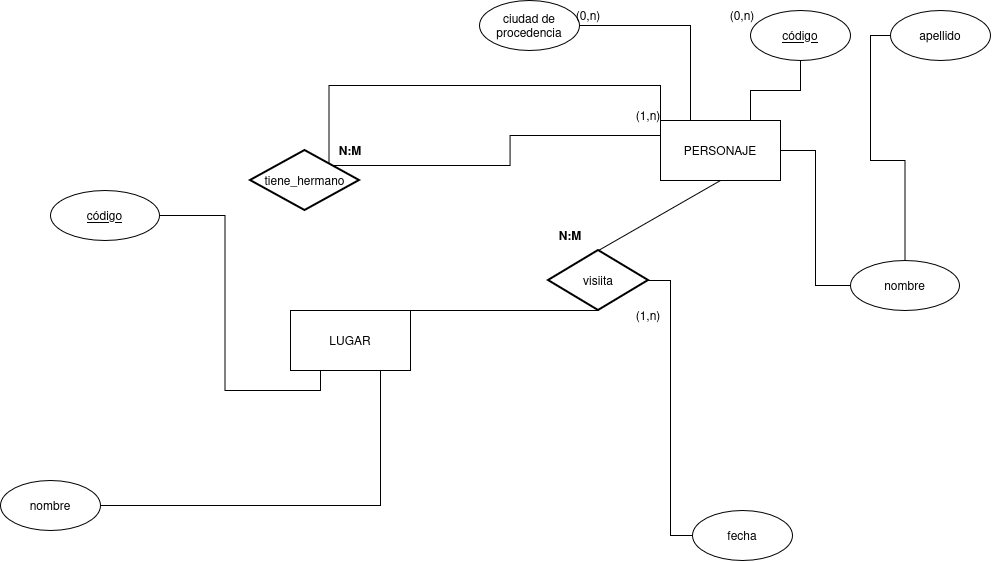

The diagram above was exported from draw.io. Its source (the exported page's mxGraphModel, read from the mxfile embedded in the PNG):
<mxGraphModel dx="2188" dy="754" grid="1" gridSize="10" guides="1" tooltips="1" connect="1" arrows="1" fold="1" page="1" pageScale="1" pageWidth="827" pageHeight="1169" math="0" shadow="0">
  <root>
    <mxCell id="0" />
    <mxCell id="1" parent="0" />
    <mxCell id="XW1oMUAPJzVSNIz7nyCl-1" parent="1" style="rounded=0;whiteSpace=wrap;html=1;" value="LUGAR" vertex="1">
      <mxGeometry height="60" width="120" x="-20" y="460" as="geometry" />
    </mxCell>
    <mxCell id="XW1oMUAPJzVSNIz7nyCl-2" parent="1" style="rounded=0;whiteSpace=wrap;html=1;" value="PERSONAJE" vertex="1">
      <mxGeometry height="60" width="120" x="350" y="270" as="geometry" />
    </mxCell>
    <mxCell id="XW1oMUAPJzVSNIz7nyCl-28" edge="1" parent="1" source="XW1oMUAPJzVSNIz7nyCl-3" style="edgeStyle=orthogonalEdgeStyle;rounded=0;orthogonalLoop=1;jettySize=auto;html=1;entryX=0;entryY=0.5;entryDx=0;entryDy=0;endArrow=none;endFill=0;" target="XW1oMUAPJzVSNIz7nyCl-27">
      <mxGeometry relative="1" as="geometry" />
    </mxCell>
    <mxCell id="XW1oMUAPJzVSNIz7nyCl-3" parent="1" style="strokeWidth=2;html=1;shape=mxgraph.flowchart.decision;whiteSpace=wrap;" value="visiita" vertex="1">
      <mxGeometry height="60" width="100" x="238" y="400" as="geometry" />
    </mxCell>
    <mxCell id="XW1oMUAPJzVSNIz7nyCl-5" edge="1" parent="1" source="XW1oMUAPJzVSNIz7nyCl-3" style="endArrow=none;html=1;rounded=0;exitX=0.5;exitY=0;exitDx=0;exitDy=0;entryX=0.5;entryY=1;entryDx=0;entryDy=0;exitPerimeter=0;curved=0;" target="XW1oMUAPJzVSNIz7nyCl-2" value="">
      <mxGeometry height="50" relative="1" width="50" as="geometry">
        <mxPoint x="212" y="220" as="sourcePoint" />
        <mxPoint x="355" y="220" as="targetPoint" />
      </mxGeometry>
    </mxCell>
    <mxCell id="XW1oMUAPJzVSNIz7nyCl-6" edge="1" parent="1" source="XW1oMUAPJzVSNIz7nyCl-1" style="endArrow=none;html=1;rounded=0;exitX=0.5;exitY=0;exitDx=0;exitDy=0;entryX=0.5;entryY=1;entryDx=0;entryDy=0;entryPerimeter=0;" target="XW1oMUAPJzVSNIz7nyCl-3" value="">
      <mxGeometry height="50" relative="1" width="50" as="geometry">
        <mxPoint x="282" y="490" as="sourcePoint" />
        <mxPoint x="282" y="387" as="targetPoint" />
      </mxGeometry>
    </mxCell>
    <mxCell id="XW1oMUAPJzVSNIz7nyCl-9" parent="1" style="shape=ellipse;html=1;dashed=0;whiteSpace=wrap;perimeter=ellipsePerimeter;" value="&lt;u&gt;código&lt;/u&gt;" vertex="1">
      <mxGeometry height="50" width="109" x="-260" y="340" as="geometry" />
    </mxCell>
    <mxCell id="XW1oMUAPJzVSNIz7nyCl-10" parent="1" style="shape=ellipse;html=1;dashed=0;whiteSpace=wrap;perimeter=ellipsePerimeter;" value="nombre" vertex="1">
      <mxGeometry height="50" width="100" x="-310" y="630" as="geometry" />
    </mxCell>
    <mxCell id="XW1oMUAPJzVSNIz7nyCl-11" edge="1" parent="1" source="XW1oMUAPJzVSNIz7nyCl-9" style="edgeStyle=orthogonalEdgeStyle;rounded=0;orthogonalLoop=1;jettySize=auto;html=1;entryX=0.25;entryY=1;entryDx=0;entryDy=0;endArrow=none;endFill=0;" target="XW1oMUAPJzVSNIz7nyCl-1">
      <mxGeometry relative="1" as="geometry" />
    </mxCell>
    <mxCell id="XW1oMUAPJzVSNIz7nyCl-12" edge="1" parent="1" source="XW1oMUAPJzVSNIz7nyCl-10" style="edgeStyle=orthogonalEdgeStyle;rounded=0;orthogonalLoop=1;jettySize=auto;html=1;entryX=0.75;entryY=1;entryDx=0;entryDy=0;endArrow=none;endFill=0;" target="XW1oMUAPJzVSNIz7nyCl-1">
      <mxGeometry relative="1" as="geometry" />
    </mxCell>
    <mxCell id="XW1oMUAPJzVSNIz7nyCl-13" edge="1" parent="1" source="XW1oMUAPJzVSNIz7nyCl-14" style="edgeStyle=orthogonalEdgeStyle;rounded=0;orthogonalLoop=1;jettySize=auto;html=1;endArrow=none;endFill=0;entryX=0.25;entryY=0;entryDx=0;entryDy=0;" target="XW1oMUAPJzVSNIz7nyCl-2">
      <mxGeometry relative="1" as="geometry" />
    </mxCell>
    <mxCell id="XW1oMUAPJzVSNIz7nyCl-14" parent="1" style="shape=ellipse;html=1;dashed=0;whiteSpace=wrap;perimeter=ellipsePerimeter;" value="ciudad de procedencia" vertex="1">
      <mxGeometry height="50" width="100" x="169" y="150" as="geometry" />
    </mxCell>
    <mxCell id="XW1oMUAPJzVSNIz7nyCl-15" edge="1" parent="1" source="XW1oMUAPJzVSNIz7nyCl-16" style="edgeStyle=orthogonalEdgeStyle;rounded=0;orthogonalLoop=1;jettySize=auto;html=1;entryX=1;entryY=0.5;entryDx=0;entryDy=0;endArrow=none;endFill=0;" target="XW1oMUAPJzVSNIz7nyCl-2">
      <mxGeometry relative="1" as="geometry" />
    </mxCell>
    <mxCell id="vKEzhvH69i4Xt_iF4yne-3" edge="1" parent="1" source="XW1oMUAPJzVSNIz7nyCl-16" style="edgeStyle=orthogonalEdgeStyle;rounded=0;orthogonalLoop=1;jettySize=auto;html=1;entryX=0;entryY=0.5;entryDx=0;entryDy=0;endArrow=none;endFill=0;" target="vKEzhvH69i4Xt_iF4yne-1">
      <mxGeometry relative="1" as="geometry" />
    </mxCell>
    <mxCell id="XW1oMUAPJzVSNIz7nyCl-16" parent="1" style="shape=ellipse;html=1;dashed=0;whiteSpace=wrap;perimeter=ellipsePerimeter;" value="nombre" vertex="1">
      <mxGeometry height="50" width="109" x="540" y="410" as="geometry" />
    </mxCell>
    <mxCell id="XW1oMUAPJzVSNIz7nyCl-17" edge="1" parent="1" source="XW1oMUAPJzVSNIz7nyCl-18" style="edgeStyle=orthogonalEdgeStyle;rounded=0;orthogonalLoop=1;jettySize=auto;html=1;entryX=0.75;entryY=0;entryDx=0;entryDy=0;exitX=0.5;exitY=1;exitDx=0;exitDy=0;endArrow=none;endFill=0;" target="XW1oMUAPJzVSNIz7nyCl-2">
      <mxGeometry relative="1" as="geometry" />
    </mxCell>
    <mxCell id="XW1oMUAPJzVSNIz7nyCl-18" parent="1" style="shape=ellipse;html=1;dashed=0;whiteSpace=wrap;perimeter=ellipsePerimeter;" value="&lt;u&gt;código&lt;/u&gt;" vertex="1">
      <mxGeometry height="50" width="100" x="440" y="160" as="geometry" />
    </mxCell>
    <mxCell id="XW1oMUAPJzVSNIz7nyCl-21" parent="1" style="text;html=1;whiteSpace=wrap;strokeColor=none;fillColor=none;align=center;verticalAlign=middle;rounded=0;" value="(1,n)" vertex="1">
      <mxGeometry height="30" width="60" x="308" y="250" as="geometry" />
    </mxCell>
    <mxCell id="XW1oMUAPJzVSNIz7nyCl-22" parent="1" style="text;html=1;whiteSpace=wrap;strokeColor=none;fillColor=none;align=center;verticalAlign=middle;rounded=0;" value="(1,n)" vertex="1">
      <mxGeometry height="30" width="60" x="308" y="450" as="geometry" />
    </mxCell>
    <mxCell id="XW1oMUAPJzVSNIz7nyCl-23" parent="1" style="text;html=1;whiteSpace=wrap;strokeColor=none;fillColor=none;align=center;verticalAlign=middle;rounded=0;" value="&lt;b&gt;N:M&lt;/b&gt;" vertex="1">
      <mxGeometry height="30" width="60" x="230" y="370" as="geometry" />
    </mxCell>
    <mxCell id="XW1oMUAPJzVSNIz7nyCl-27" parent="1" style="shape=ellipse;html=1;dashed=0;whiteSpace=wrap;perimeter=ellipsePerimeter;" value="fecha" vertex="1">
      <mxGeometry height="50" width="100" x="382" y="660" as="geometry" />
    </mxCell>
    <mxCell id="vKEzhvH69i4Xt_iF4yne-1" parent="1" style="shape=ellipse;html=1;dashed=0;whiteSpace=wrap;perimeter=ellipsePerimeter;" value="apellido" vertex="1">
      <mxGeometry height="50" width="100" x="580" y="160" as="geometry" />
    </mxCell>
    <mxCell id="vKEzhvH69i4Xt_iF4yne-7" edge="1" parent="1" source="vKEzhvH69i4Xt_iF4yne-5" style="edgeStyle=orthogonalEdgeStyle;rounded=0;orthogonalLoop=1;jettySize=auto;html=1;entryX=0;entryY=0.75;entryDx=0;entryDy=0;exitX=0.72;exitY=0.75;exitDx=0;exitDy=0;exitPerimeter=0;endArrow=none;endFill=0;" target="XW1oMUAPJzVSNIz7nyCl-2">
      <mxGeometry relative="1" as="geometry">
        <Array as="points">
          <mxPoint x="219" y="235" />
          <mxPoint x="219" y="235" />
        </Array>
      </mxGeometry>
    </mxCell>
    <mxCell id="vKEzhvH69i4Xt_iF4yne-5" parent="1" style="strokeWidth=2;html=1;shape=mxgraph.flowchart.decision;whiteSpace=wrap;" value="tiene_hermano" vertex="1">
      <mxGeometry height="60" width="109" x="-60" y="300" as="geometry" />
    </mxCell>
    <mxCell id="vKEzhvH69i4Xt_iF4yne-8" edge="1" parent="1" source="XW1oMUAPJzVSNIz7nyCl-2" style="edgeStyle=orthogonalEdgeStyle;rounded=0;orthogonalLoop=1;jettySize=auto;html=1;exitX=0;exitY=0.25;exitDx=0;exitDy=0;entryX=0.74;entryY=0.25;entryDx=0;entryDy=0;entryPerimeter=0;endArrow=none;endFill=0;" target="vKEzhvH69i4Xt_iF4yne-5">
      <mxGeometry relative="1" as="geometry" />
    </mxCell>
    <mxCell id="vKEzhvH69i4Xt_iF4yne-9" parent="1" style="text;html=1;whiteSpace=wrap;strokeColor=none;fillColor=none;align=center;verticalAlign=middle;rounded=0;" value="(0,n)" vertex="1">
      <mxGeometry height="30" width="60" x="402" y="150" as="geometry" />
    </mxCell>
    <mxCell id="vKEzhvH69i4Xt_iF4yne-10" parent="1" style="text;html=1;whiteSpace=wrap;strokeColor=none;fillColor=none;align=center;verticalAlign=middle;rounded=0;" value="(0,n)" vertex="1">
      <mxGeometry height="30" width="60" x="248" y="150" as="geometry" />
    </mxCell>
    <mxCell id="vKEzhvH69i4Xt_iF4yne-11" parent="1" style="text;html=1;whiteSpace=wrap;strokeColor=none;fillColor=none;align=center;verticalAlign=middle;rounded=0;" value="&lt;b&gt;N:M&lt;/b&gt;" vertex="1">
      <mxGeometry height="30" width="60" x="10" y="285" as="geometry" />
    </mxCell>
  </root>
</mxGraphModel>